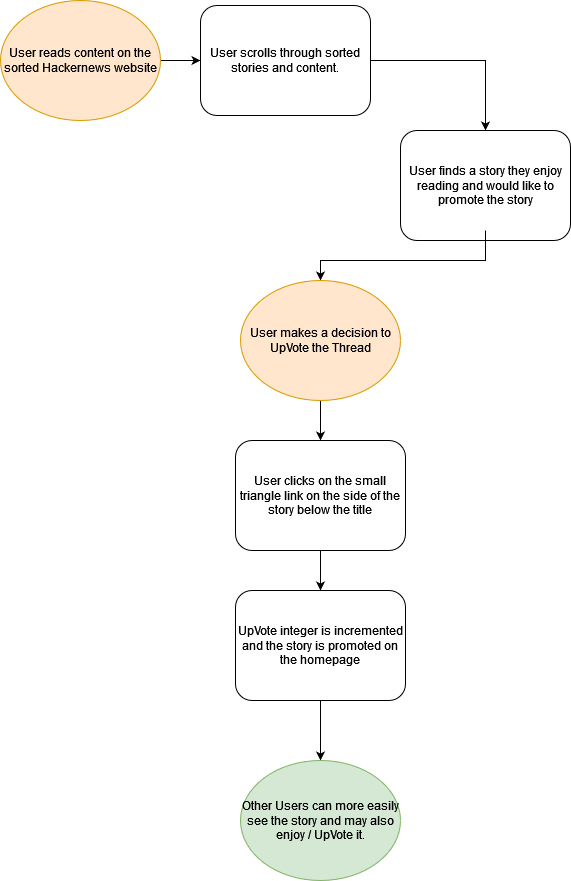

The diagram above was exported from draw.io. Its source (the exported page's mxGraphModel, read from the mxfile embedded in the PNG):
<mxGraphModel dx="1422" dy="780" grid="1" gridSize="10" guides="1" tooltips="1" connect="1" arrows="1" fold="1" page="1" pageScale="1" pageWidth="850" pageHeight="1100" math="0" shadow="0">
  <root>
    <mxCell id="0" />
    <mxCell id="1" parent="0" />
    <mxCell id="lxSazm7yumyh69_1GSxj-9" value="" style="edgeStyle=orthogonalEdgeStyle;rounded=0;orthogonalLoop=1;jettySize=auto;html=1;" parent="1" source="lxSazm7yumyh69_1GSxj-1" target="lxSazm7yumyh69_1GSxj-2" edge="1">
      <mxGeometry relative="1" as="geometry" />
    </mxCell>
    <mxCell id="lxSazm7yumyh69_1GSxj-1" value="User reads content on the sorted Hackernews website" style="ellipse;whiteSpace=wrap;html=1;fillColor=#ffe6cc;strokeColor=#d79b00;" parent="1" vertex="1">
      <mxGeometry x="10" y="20" width="160" height="120" as="geometry" />
    </mxCell>
    <mxCell id="lxSazm7yumyh69_1GSxj-10" style="edgeStyle=orthogonalEdgeStyle;rounded=0;orthogonalLoop=1;jettySize=auto;html=1;entryX=0.5;entryY=0;entryDx=0;entryDy=0;" parent="1" source="lxSazm7yumyh69_1GSxj-2" target="lxSazm7yumyh69_1GSxj-3" edge="1">
      <mxGeometry relative="1" as="geometry">
        <mxPoint x="500" y="140" as="targetPoint" />
      </mxGeometry>
    </mxCell>
    <mxCell id="lxSazm7yumyh69_1GSxj-2" value="User scrolls through sorted stories and content." style="rounded=1;whiteSpace=wrap;html=1;" parent="1" vertex="1">
      <mxGeometry x="210" y="25" width="170" height="110" as="geometry" />
    </mxCell>
    <mxCell id="lxSazm7yumyh69_1GSxj-16" style="edgeStyle=orthogonalEdgeStyle;rounded=0;orthogonalLoop=1;jettySize=auto;html=1;entryX=0.5;entryY=0;entryDx=0;entryDy=0;" parent="1" source="lxSazm7yumyh69_1GSxj-3" target="lxSazm7yumyh69_1GSxj-5" edge="1">
      <mxGeometry relative="1" as="geometry" />
    </mxCell>
    <mxCell id="lxSazm7yumyh69_1GSxj-3" value="User finds a story they enjoy reading and would like to promote the story" style="rounded=1;whiteSpace=wrap;html=1;" parent="1" vertex="1">
      <mxGeometry x="410" y="150" width="170" height="110" as="geometry" />
    </mxCell>
    <mxCell id="lxSazm7yumyh69_1GSxj-20" style="edgeStyle=orthogonalEdgeStyle;rounded=0;orthogonalLoop=1;jettySize=auto;html=1;exitX=0.5;exitY=1;exitDx=0;exitDy=0;" parent="1" source="lxSazm7yumyh69_1GSxj-5" target="lxSazm7yumyh69_1GSxj-7" edge="1">
      <mxGeometry relative="1" as="geometry" />
    </mxCell>
    <mxCell id="lxSazm7yumyh69_1GSxj-5" value="User makes a decision to UpVote the Thread" style="ellipse;whiteSpace=wrap;html=1;fillColor=#ffe6cc;strokeColor=#d79b00;" parent="1" vertex="1">
      <mxGeometry x="250" y="300" width="160" height="120" as="geometry" />
    </mxCell>
    <mxCell id="lxSazm7yumyh69_1GSxj-22" value="" style="edgeStyle=orthogonalEdgeStyle;rounded=0;orthogonalLoop=1;jettySize=auto;html=1;" parent="1" source="lxSazm7yumyh69_1GSxj-7" target="lxSazm7yumyh69_1GSxj-11" edge="1">
      <mxGeometry relative="1" as="geometry" />
    </mxCell>
    <mxCell id="lxSazm7yumyh69_1GSxj-7" value="User clicks on the small triangle link on the side of the story below the title" style="rounded=1;whiteSpace=wrap;html=1;" parent="1" vertex="1">
      <mxGeometry x="245" y="460" width="170" height="110" as="geometry" />
    </mxCell>
    <mxCell id="lxSazm7yumyh69_1GSxj-24" value="" style="edgeStyle=orthogonalEdgeStyle;rounded=0;orthogonalLoop=1;jettySize=auto;html=1;" parent="1" source="lxSazm7yumyh69_1GSxj-11" target="lxSazm7yumyh69_1GSxj-13" edge="1">
      <mxGeometry relative="1" as="geometry" />
    </mxCell>
    <mxCell id="lxSazm7yumyh69_1GSxj-11" value="UpVote integer is incremented and the story is promoted on the homepage" style="rounded=1;whiteSpace=wrap;html=1;" parent="1" vertex="1">
      <mxGeometry x="245" y="610" width="170" height="110" as="geometry" />
    </mxCell>
    <mxCell id="lxSazm7yumyh69_1GSxj-13" value="Other Users can more easily see the story and may also enjoy / UpVote it." style="ellipse;whiteSpace=wrap;html=1;fillColor=#d5e8d4;strokeColor=#82b366;" parent="1" vertex="1">
      <mxGeometry x="250" y="780" width="160" height="120" as="geometry" />
    </mxCell>
    <mxCell id="lxSazm7yumyh69_1GSxj-15" style="edgeStyle=orthogonalEdgeStyle;rounded=0;orthogonalLoop=1;jettySize=auto;html=1;exitX=0.5;exitY=1;exitDx=0;exitDy=0;" parent="1" source="lxSazm7yumyh69_1GSxj-5" target="lxSazm7yumyh69_1GSxj-5" edge="1">
      <mxGeometry relative="1" as="geometry" />
    </mxCell>
    <mxCell id="lxSazm7yumyh69_1GSxj-19" value="" style="edgeStyle=orthogonalEdgeStyle;rounded=0;orthogonalLoop=1;jettySize=auto;html=1;entryX=0.5;entryY=0;entryDx=0;entryDy=0;endArrow=none;" parent="1" source="lxSazm7yumyh69_1GSxj-3" edge="1">
      <mxGeometry relative="1" as="geometry">
        <mxPoint x="495" y="260" as="sourcePoint" />
        <mxPoint x="495" y="270" as="targetPoint" />
      </mxGeometry>
    </mxCell>
  </root>
</mxGraphModel>